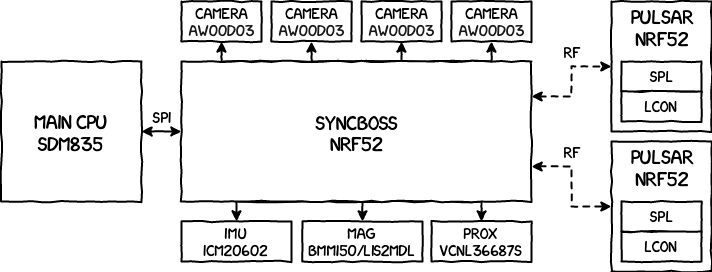

The diagram above was exported from draw.io. Its source (the exported page's mxGraphModel, read from the mxfile embedded in the PNG):
<mxGraphModel dx="1212" dy="1054" grid="1" gridSize="10" guides="1" tooltips="1" connect="1" arrows="1" fold="1" page="1" pageScale="1" pageWidth="827" pageHeight="1169" math="0" shadow="0">
  <root>
    <mxCell id="0" />
    <mxCell id="1" parent="0" />
    <mxCell id="2" style="edgeStyle=orthogonalEdgeStyle;rounded=0;orthogonalLoop=1;jettySize=auto;html=1;exitX=0.5;exitY=1;exitDx=0;exitDy=0;entryX=0.5;entryY=0;entryDx=0;entryDy=0;strokeWidth=2;comic=1;" edge="1" source="11" target="13" parent="1">
      <mxGeometry relative="1" as="geometry">
        <Array as="points">
          <mxPoint x="255" y="220" />
        </Array>
      </mxGeometry>
    </mxCell>
    <mxCell id="3" style="edgeStyle=orthogonalEdgeStyle;rounded=0;comic=1;orthogonalLoop=1;jettySize=auto;html=1;exitX=0.5;exitY=1;exitDx=0;exitDy=0;entryX=0.5;entryY=0;entryDx=0;entryDy=0;strokeWidth=2;" edge="1" source="11" target="14" parent="1">
      <mxGeometry relative="1" as="geometry" />
    </mxCell>
    <mxCell id="4" style="edgeStyle=orthogonalEdgeStyle;rounded=0;comic=1;orthogonalLoop=1;jettySize=auto;html=1;exitX=0.5;exitY=1;exitDx=0;exitDy=0;entryX=0.5;entryY=0;entryDx=0;entryDy=0;strokeWidth=2;" edge="1" source="11" target="15" parent="1">
      <mxGeometry relative="1" as="geometry">
        <Array as="points">
          <mxPoint x="500" y="220" />
        </Array>
      </mxGeometry>
    </mxCell>
    <mxCell id="5" style="edgeStyle=orthogonalEdgeStyle;rounded=0;comic=1;orthogonalLoop=1;jettySize=auto;html=1;exitX=0.5;exitY=0;exitDx=0;exitDy=0;entryX=0.5;entryY=1;entryDx=0;entryDy=0;strokeWidth=2;" edge="1" source="11" target="12" parent="1">
      <mxGeometry relative="1" as="geometry">
        <Array as="points">
          <mxPoint x="240" y="80" />
        </Array>
      </mxGeometry>
    </mxCell>
    <mxCell id="6" style="edgeStyle=orthogonalEdgeStyle;rounded=0;comic=1;orthogonalLoop=1;jettySize=auto;html=1;exitX=0.5;exitY=0;exitDx=0;exitDy=0;entryX=0.5;entryY=1;entryDx=0;entryDy=0;strokeWidth=2;" edge="1" source="11" target="16" parent="1">
      <mxGeometry relative="1" as="geometry">
        <Array as="points">
          <mxPoint x="330" y="80" />
        </Array>
      </mxGeometry>
    </mxCell>
    <mxCell id="7" style="edgeStyle=orthogonalEdgeStyle;rounded=0;comic=1;orthogonalLoop=1;jettySize=auto;html=1;exitX=0.5;exitY=0;exitDx=0;exitDy=0;entryX=0.5;entryY=1;entryDx=0;entryDy=0;strokeWidth=2;" edge="1" source="11" target="17" parent="1">
      <mxGeometry relative="1" as="geometry">
        <Array as="points">
          <mxPoint x="420" y="80" />
        </Array>
      </mxGeometry>
    </mxCell>
    <mxCell id="8" style="edgeStyle=orthogonalEdgeStyle;rounded=0;comic=1;orthogonalLoop=1;jettySize=auto;html=1;exitX=0.5;exitY=0;exitDx=0;exitDy=0;entryX=0.5;entryY=1;entryDx=0;entryDy=0;strokeWidth=2;" edge="1" source="11" target="18" parent="1">
      <mxGeometry relative="1" as="geometry">
        <Array as="points">
          <mxPoint x="510" y="80" />
        </Array>
      </mxGeometry>
    </mxCell>
    <mxCell id="9" style="edgeStyle=orthogonalEdgeStyle;rounded=0;comic=1;orthogonalLoop=1;jettySize=auto;html=1;exitX=1;exitY=0.25;exitDx=0;exitDy=0;entryX=0;entryY=0.5;entryDx=0;entryDy=0;strokeWidth=2;dashed=1;startArrow=classic;startFill=1;" edge="1" source="11" target="19" parent="1">
      <mxGeometry relative="1" as="geometry" />
    </mxCell>
    <mxCell id="10" style="edgeStyle=orthogonalEdgeStyle;rounded=0;comic=1;orthogonalLoop=1;jettySize=auto;html=1;exitX=1;exitY=0.75;exitDx=0;exitDy=0;entryX=0;entryY=0.5;entryDx=0;entryDy=0;strokeWidth=2;dashed=1;startArrow=classic;startFill=1;" edge="1" source="11" target="20" parent="1">
      <mxGeometry relative="1" as="geometry" />
    </mxCell>
    <mxCell id="11" value="&lt;font style=&quot;font-size: 18px&quot;&gt;SyncBoss&lt;br&gt;nrf52&lt;br&gt;&lt;/font&gt;" style="rounded=0;whiteSpace=wrap;html=1;comic=1;strokeWidth=2;fontFamily=xkcd;" vertex="1" parent="1">
      <mxGeometry x="200" y="80" width="350" height="140" as="geometry" />
    </mxCell>
    <mxCell id="12" value="&lt;font face=&quot;xkcd&quot; style=&quot;font-size: 14px&quot;&gt;CAMERA&lt;br&gt;&lt;span style=&quot;color: rgb(26 , 26 , 27) ; background-color: rgb(255 , 255 , 255)&quot;&gt;AW00D03&lt;/span&gt;&lt;/font&gt;" style="rounded=0;whiteSpace=wrap;html=1;comic=1;strokeWidth=2;" vertex="1" parent="1">
      <mxGeometry x="200" y="20" width="80" height="40" as="geometry" />
    </mxCell>
    <mxCell id="13" value="&lt;font style=&quot;font-size: 14px&quot; face=&quot;xkcd&quot;&gt;IMU&lt;br&gt;ICM20602&lt;/font&gt;" style="rounded=0;whiteSpace=wrap;html=1;comic=1;strokeWidth=2;" vertex="1" parent="1">
      <mxGeometry x="200" y="240" width="110" height="40" as="geometry" />
    </mxCell>
    <mxCell id="14" value="&lt;font face=&quot;xkcd&quot; style=&quot;font-size: 14px&quot;&gt;MAG&lt;br&gt;BMM150/LIS2MDL&lt;/font&gt;" style="rounded=0;whiteSpace=wrap;html=1;comic=1;strokeWidth=2;" vertex="1" parent="1">
      <mxGeometry x="321" y="240" width="120" height="40" as="geometry" />
    </mxCell>
    <mxCell id="15" value="&lt;font face=&quot;xkcd&quot; style=&quot;font-size: 14px&quot;&gt;PROX&lt;br&gt;VCNL36687S&lt;/font&gt;" style="rounded=0;whiteSpace=wrap;html=1;comic=1;strokeWidth=2;" vertex="1" parent="1">
      <mxGeometry x="450" y="240" width="100" height="40" as="geometry" />
    </mxCell>
    <mxCell id="16" value="&lt;font face=&quot;xkcd&quot; style=&quot;font-size: 14px&quot;&gt;CAMERA&lt;br&gt;&lt;span style=&quot;color: rgb(26 , 26 , 27) ; background-color: rgb(255 , 255 , 255)&quot;&gt;AW00D03&lt;/span&gt;&lt;/font&gt;" style="rounded=0;whiteSpace=wrap;html=1;comic=1;strokeWidth=2;" vertex="1" parent="1">
      <mxGeometry x="290" y="20" width="80" height="40" as="geometry" />
    </mxCell>
    <mxCell id="17" value="&lt;font face=&quot;xkcd&quot; style=&quot;font-size: 14px&quot;&gt;CAMERA&lt;br&gt;&lt;span style=&quot;color: rgb(26 , 26 , 27) ; background-color: rgb(255 , 255 , 255)&quot;&gt;AW00D03&lt;/span&gt;&lt;/font&gt;" style="rounded=0;whiteSpace=wrap;html=1;comic=1;strokeWidth=2;" vertex="1" parent="1">
      <mxGeometry x="380" y="20" width="80" height="40" as="geometry" />
    </mxCell>
    <mxCell id="18" value="&lt;font face=&quot;xkcd&quot; style=&quot;font-size: 14px&quot;&gt;CAMERA&lt;br&gt;&lt;span style=&quot;color: rgb(26 , 26 , 27) ; background-color: rgb(255 , 255 , 255)&quot;&gt;AW00D03&lt;/span&gt;&lt;/font&gt;" style="rounded=0;whiteSpace=wrap;html=1;comic=1;strokeWidth=2;" vertex="1" parent="1">
      <mxGeometry x="470" y="20" width="80" height="40" as="geometry" />
    </mxCell>
    <mxCell id="19" value="&lt;span style=&quot;font-family: &amp;#34;xkcd&amp;#34; ; font-size: 18px ; white-space: normal&quot;&gt;&lt;br&gt;&lt;/span&gt;" style="rounded=0;whiteSpace=wrap;html=1;comic=1;strokeWidth=2;" vertex="1" parent="1">
      <mxGeometry x="630" y="20" width="100" height="130" as="geometry" />
    </mxCell>
    <mxCell id="20" value="&lt;span style=&quot;font-family: &amp;#34;xkcd&amp;#34; ; font-size: 18px ; white-space: normal&quot;&gt;&lt;br&gt;&lt;/span&gt;" style="rounded=0;whiteSpace=wrap;html=1;comic=1;strokeWidth=2;" vertex="1" parent="1">
      <mxGeometry x="630" y="160" width="100" height="130" as="geometry" />
    </mxCell>
    <mxCell id="21" value="&lt;font face=&quot;xkcd&quot; style=&quot;font-size: 14px&quot;&gt;SPL&lt;/font&gt;" style="rounded=0;whiteSpace=wrap;html=1;comic=1;strokeWidth=2;" vertex="1" parent="1">
      <mxGeometry x="640" y="80" width="80" height="30" as="geometry" />
    </mxCell>
    <mxCell id="22" value="&lt;font face=&quot;xkcd&quot; style=&quot;font-size: 14px&quot;&gt;LCON&lt;/font&gt;" style="rounded=0;whiteSpace=wrap;html=1;comic=1;strokeWidth=2;" vertex="1" parent="1">
      <mxGeometry x="640" y="110" width="80" height="30" as="geometry" />
    </mxCell>
    <mxCell id="23" value="&lt;font face=&quot;xkcd&quot; style=&quot;font-size: 18px&quot;&gt;PULSAR&lt;br&gt;NRF52&lt;/font&gt;" style="text;html=1;strokeColor=none;fillColor=none;align=center;verticalAlign=middle;whiteSpace=wrap;rounded=0;comic=1;" vertex="1" parent="1">
      <mxGeometry x="630" y="20" width="100" height="50" as="geometry" />
    </mxCell>
    <mxCell id="24" value="&lt;font style=&quot;font-size: 14px&quot; face=&quot;xkcd&quot;&gt;SPL&lt;/font&gt;" style="rounded=0;whiteSpace=wrap;html=1;comic=1;strokeWidth=2;" vertex="1" parent="1">
      <mxGeometry x="640" y="220" width="80" height="30" as="geometry" />
    </mxCell>
    <mxCell id="25" value="&lt;font style=&quot;font-size: 14px&quot; face=&quot;xkcd&quot;&gt;LCON&lt;/font&gt;" style="rounded=0;whiteSpace=wrap;html=1;comic=1;strokeWidth=2;" vertex="1" parent="1">
      <mxGeometry x="640" y="250" width="80" height="30" as="geometry" />
    </mxCell>
    <mxCell id="26" value="&lt;font face=&quot;xkcd&quot; style=&quot;font-size: 18px&quot;&gt;PULSAR&lt;br&gt;NRF52&lt;/font&gt;" style="text;html=1;strokeColor=none;fillColor=none;align=center;verticalAlign=middle;whiteSpace=wrap;rounded=0;comic=1;" vertex="1" parent="1">
      <mxGeometry x="630" y="160" width="100" height="50" as="geometry" />
    </mxCell>
    <mxCell id="27" value="&lt;font face=&quot;xkcd&quot; style=&quot;font-size: 14px&quot;&gt;RF&lt;/font&gt;" style="text;html=1;strokeColor=none;fillColor=none;align=center;verticalAlign=middle;whiteSpace=wrap;rounded=0;comic=1;" vertex="1" parent="1">
      <mxGeometry x="560" y="60" width="60" height="20" as="geometry" />
    </mxCell>
    <mxCell id="28" value="&lt;font face=&quot;xkcd&quot; style=&quot;font-size: 14px&quot;&gt;RF&lt;/font&gt;" style="text;html=1;strokeColor=none;fillColor=none;align=center;verticalAlign=middle;whiteSpace=wrap;rounded=0;comic=1;" vertex="1" parent="1">
      <mxGeometry x="560" y="160" width="60" height="20" as="geometry" />
    </mxCell>
    <mxCell id="29" style="edgeStyle=orthogonalEdgeStyle;rounded=0;comic=1;orthogonalLoop=1;jettySize=auto;html=1;exitX=1;exitY=0.5;exitDx=0;exitDy=0;entryX=0;entryY=0.5;entryDx=0;entryDy=0;startArrow=classic;startFill=1;strokeWidth=2;" edge="1" source="30" target="11" parent="1">
      <mxGeometry relative="1" as="geometry" />
    </mxCell>
    <mxCell id="30" value="&lt;font style=&quot;font-size: 18px&quot; face=&quot;xkcd&quot;&gt;MAIN CPU&lt;br&gt;SDM835&lt;/font&gt;" style="rounded=0;whiteSpace=wrap;html=1;comic=1;strokeWidth=2;" vertex="1" parent="1">
      <mxGeometry x="20" y="80" width="140" height="140" as="geometry" />
    </mxCell>
    <mxCell id="31" value="&lt;font face=&quot;xkcd&quot; style=&quot;font-size: 14px&quot;&gt;SPI&lt;/font&gt;" style="text;html=1;strokeColor=none;fillColor=none;align=center;verticalAlign=middle;whiteSpace=wrap;rounded=0;comic=1;" vertex="1" parent="1">
      <mxGeometry x="160" y="125" width="40" height="20" as="geometry" />
    </mxCell>
  </root>
</mxGraphModel>